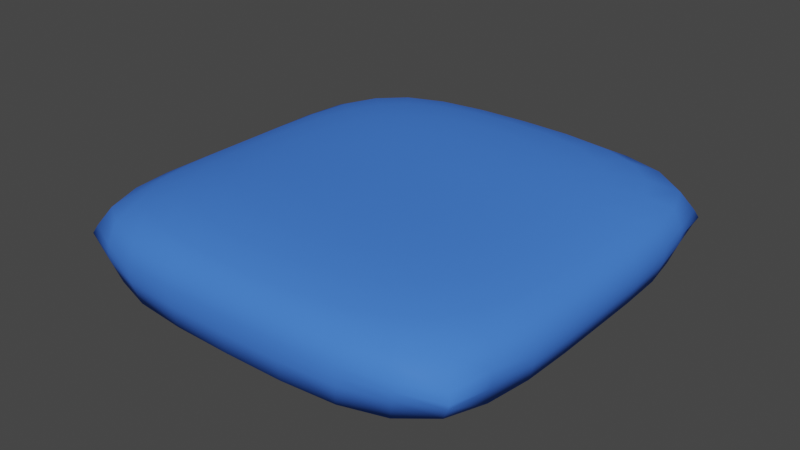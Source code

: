 # Source: Bag.blend  (saved by Blender 3.2.14; exported with 4.5.12 LTS)
import bpy
from mathutils import Matrix  # noqa: F401  (used for matrix-valued properties, if any)

bpy.ops.wm.read_factory_settings(use_empty=True)
scene = bpy.context.scene
scene.name = 'Scene'

# ---- collections
col_collection = bpy.data.collections.new('Collection'); scene.collection.children.link(col_collection)

# ---- materials (node trees are filled in below, after node groups)
mat_blue = bpy.data.materials.new('Blue')
mat_blue.use_transparent_shadow = False

# ---- material node trees
mat_blue.use_nodes = True; mat_blue.node_tree.nodes.clear()
_N = mat_blue.node_tree.nodes; _L = mat_blue.node_tree.links
n0 = _N.new('ShaderNodeBsdfPrincipled'); n0.name = 'Principled BSDF'; n0.location = (10, 300)
n0.distribution = 'GGX'
n0.subsurface_method = 'RANDOM_WALK_SKIN'
n0.inputs[0].default_value = (0.0601, 0.1956, 0.8, 1.0)
n0.inputs[3].default_value = 1.45
n0.inputs[13].default_value = 0.02
n0.inputs[27].default_value = (0.0, 0.0, 0.0, 1.0)
n0.inputs[28].default_value = 1.0
n1 = _N.new('ShaderNodeOutputMaterial'); n1.name = 'Material Output'; n1.location = (300, 300)
_L.new(n0.outputs[0], n1.inputs[0])
n1.is_active_output = True

# ---- world
world_world = bpy.data.worlds.new('World'); scene.world = world_world
world_world.use_nodes = True; world_world.node_tree.nodes.clear()
_N = world_world.node_tree.nodes; _L = world_world.node_tree.links
n0 = _N.new('ShaderNodeOutputWorld'); n0.name = 'World Output'; n0.location = (300, 300)
n1 = _N.new('ShaderNodeBackground'); n1.name = 'Background'; n1.location = (10, 300)
n1.inputs[0].default_value = (0.05088, 0.05088, 0.05088, 1.0)
_L.new(n1.outputs[0], n0.inputs[0])
n0.is_active_output = True
world_world.color = (0.05088, 0.05088, 0.05088)
world_world.use_sun_shadow = False
world_world.sun_shadow_jitter_overblur = 0.0

# ---- meshes
me_sphere = bpy.data.meshes.new('Sphere')
me_sphere.from_pydata([(0.0, 0.1292, 0.5665), (0.0, 0.2532, 0.5637), (0.0, 0.3661, 0.5478), (0.0, 0.461, 0.5065), (0.0, 0.5324, 0.4298), (0.0, 0.5788, 0.3147), (7.765e-09, 0.5894, 0.0882), (0.0, 0.5324, -0.4298), (0.0, 0.461, -0.5065), (0.0, 0.3661, -0.5478), (0.02533, 0.1268, 0.5663), (0.05233, 0.2487, 0.563), (0.08147, 0.3602, 0.5468), (0.1112, 0.455, 0.5058), (0.1385, 0.5277, 0.43), (0.1598, 0.5761, 0.3156), (0.167, 0.5879, 0.08856), (0.1677, 0.589, -3.718e-08), (0.167, 0.5879, -0.08856), (0.1598, 0.5761, -0.3156), (0.1385, 0.5277, -0.43), (0.1112, 0.455, -0.5058), (0.08147, 0.3602, -0.5468), (0.05233, 0.2487, -0.563), (0.02533, 0.1268, -0.5663), (0.04957, 0.1195, 0.5656), (0.1018, 0.235, 0.5608), (0.1572, 0.3422, 0.5435), (0.2131, 0.4358, 0.5028), (0.2636, 0.5107, 0.4288), (0.3028, 0.5632, 0.3162), (0.3158, 0.5775, 0.08901), (0.317, 0.5788, -3.737e-08), (0.3158, 0.5775, -0.08901), (0.3028, 0.5632, -0.3162), (0.2636, 0.5107, -0.4288), (0.2131, 0.4358, -0.5028), (0.1572, 0.3422, -0.5435), (0.1018, 0.235, -0.5608), (0.04957, 0.1195, -0.5656), (0.07172, 0.1077, 0.5646), (0.1459, 0.2125, 0.5573), (0.2226, 0.3114, 0.5377), (0.298, 0.4005, 0.4963), (0.365, 0.4747, 0.4234), (0.4161, 0.5292, 0.3129), (0.4327, 0.5456, 0.0882), (0.4342, 0.5472, -3.704e-08), (0.4327, 0.5456, -0.0882), (0.4161, 0.5292, -0.3129), (0.365, 0.4747, -0.4234), (0.298, 0.4005, -0.4963), (0.2226, 0.3114, -0.5377), (0.1459, 0.2125, -0.5573), (0.07172, 0.1077, -0.5646), (0.0909, 0.09167, 0.5633), (0.1829, 0.1817, 0.5529), (0.2747, 0.2679, 0.5296), (0.362, 0.3472, 0.4854), (0.4375, 0.415, 0.4119), (0.5044, 0.4747, 0.2732), (0.5351, 0.5009, 0.07863), (0.5449, 0.5087, -1.017e-08), (0.5351, 0.5009, -0.07863), (0.5044, 0.4747, -0.2732), (0.4375, 0.415, -0.4119), (0.362, 0.3472, -0.4854), (0.2747, 0.2679, -0.5296), (0.1829, 0.1817, -0.5529), (0.0909, 0.09167, -0.5633), (0.1064, 0.07211, 0.5621), (0.2117, 0.1434, 0.5482), (0.313, 0.2124, 0.5202), (0.4053, 0.2766, 0.4717), (0.4823, 0.332, 0.3958), (0.5385, 0.3743, 0.2886), (0.5564, 0.3888, 0.08086), (0.5581, 0.3901, -3.394e-08), (0.5564, 0.3888, -0.08086), (0.5385, 0.3743, -0.2886), (0.4823, 0.332, -0.3958), (0.4053, 0.2766, -0.4717), (0.313, 0.2124, -0.5202), (0.2117, 0.1434, -0.5482), (0.1064, 0.07211, -0.5621), (0.1179, 0.04972, 0.561), (0.232, 0.09911, 0.544), (0.3382, 0.1472, 0.5114), (0.4311, 0.192, 0.4581), (0.5057, 0.2307, 0.3793), (0.5586, 0.2602, 0.2732), (0.5753, 0.2707, 0.07608), (0.5768, 0.2717, -3.192e-08), (0.5753, 0.2707, -0.07608), (0.5586, 0.2602, -0.2732), (0.5057, 0.2307, -0.3793), (0.4311, 0.192, -0.4581), (0.3382, 0.1472, -0.5114), (0.232, 0.09911, -0.544), (0.1179, 0.04972, -0.561), (0.1248, 0.02537, 0.5603), (0.2441, 0.05064, 0.541), (0.3523, 0.07531, 0.5051), (0.444, 0.09827, 0.4481), (0.5154, 0.118, 0.367), (0.5648, 0.133, 0.2617), (0.5802, 0.1384, 0.07251), (0.5817, 0.1389, -3.04e-08), (0.5802, 0.1384, -0.07251), (0.5648, 0.133, -0.2617), (0.5154, 0.118, -0.367), (0.444, 0.09827, -0.4481), (0.3523, 0.07531, -0.5051), (0.2441, 0.05064, -0.541), (0.1248, 0.02537, -0.5603), (0.1272, -4.582e-08, 0.56), (0.2481, -8.205e-08, 0.54), (0.3567, -7.89e-08, 0.5028), (0.4478, -3.308e-08, 0.4445), (0.5178, -6.63e-08, 0.3625), (0.5658, -1.224e-08, 0.2574), (0.5807, -6.495e-08, 0.0712), (0.5821, -1.163e-07, -2.985e-08), (0.5807, -6.631e-08, -0.0712), (0.5658, -1.112e-07, -0.2574), (0.5178, -7.715e-08, -0.3625), (0.4478, -3.308e-08, -0.4445), (0.3567, -7.89e-08, -0.5028), (0.2481, -6.688e-08, -0.54), (0.1272, -5.079e-08, -0.56), (0.1248, -0.02537, 0.5603), (0.2441, -0.05064, 0.541), (0.3523, -0.07531, 0.5051), (0.444, -0.09827, 0.4481), (0.5154, -0.118, 0.367), (0.5648, -0.133, 0.2617), (0.5802, -0.1384, 0.07251), (0.5817, -0.1389, -3.04e-08), (0.5802, -0.1384, -0.07251), (0.5648, -0.133, -0.2617), (0.5154, -0.118, -0.367), (0.444, -0.09827, -0.4481), (0.3523, -0.07531, -0.5051), (0.2441, -0.05064, -0.541), (0.1248, -0.02537, -0.5603), (0.1179, -0.04972, 0.561), (0.232, -0.09911, 0.544), (0.3382, -0.1472, 0.5114), (0.4311, -0.192, 0.4581), (0.5057, -0.2307, 0.3793), (0.5586, -0.2602, 0.2732), (0.5753, -0.2707, 0.07608), (0.5768, -0.2717, -3.192e-08), (0.5753, -0.2707, -0.07608), (0.5586, -0.2602, -0.2732), (0.5057, -0.2307, -0.3793), (0.4311, -0.192, -0.4581), (0.3382, -0.1472, -0.5114), (0.232, -0.09911, -0.544), (0.1179, -0.04972, -0.561), (0.1064, -0.07211, 0.5621), (0.2117, -0.1434, 0.5482), (0.313, -0.2124, 0.5202), (0.4053, -0.2766, 0.4717), (0.4823, -0.332, 0.3958), (0.5385, -0.3743, 0.2886), (0.5564, -0.3888, 0.08086), (0.5581, -0.3901, -3.394e-08), (0.5564, -0.3888, -0.08086), (0.5385, -0.3743, -0.2886), (0.4823, -0.332, -0.3958), (0.4053, -0.2766, -0.4717), (0.313, -0.2124, -0.5202), (0.2117, -0.1434, -0.5482), (0.1064, -0.07211, -0.5621), (0.0909, -0.09167, 0.5633), (0.1829, -0.1817, 0.5529), (0.2747, -0.2679, 0.5296), (0.362, -0.3472, 0.4854), (0.4375, -0.415, 0.4119), (0.5044, -0.4747, 0.2732), (0.5351, -0.5009, 0.07863), (0.5449, -0.5087, -1.787e-08), (0.5351, -0.5009, -0.07863), (0.5044, -0.4747, -0.2732), (0.4375, -0.415, -0.4119), (0.362, -0.3472, -0.4854), (0.2747, -0.2679, -0.5296), (0.1829, -0.1817, -0.5529), (0.0909, -0.09167, -0.5633), (0.07172, -0.1077, 0.5646), (0.1459, -0.2125, 0.5573), (0.2226, -0.3114, 0.5377), (0.298, -0.4005, 0.4963), (0.365, -0.4747, 0.4234), (0.4161, -0.5292, 0.3129), (0.4327, -0.5456, 0.0882), (0.4342, -0.5472, -3.704e-08), (0.4327, -0.5456, -0.0882), (0.4161, -0.5292, -0.3129), (0.365, -0.4747, -0.4234), (0.298, -0.4005, -0.4963), (0.2226, -0.3114, -0.5377), (0.1459, -0.2125, -0.5573), (0.07172, -0.1077, -0.5646), (0.04957, -0.1195, 0.5656), (0.1018, -0.235, 0.5608), (0.1572, -0.3422, 0.5435), (0.2131, -0.4358, 0.5028), (0.2636, -0.5107, 0.4288), (0.3028, -0.5632, 0.3162), (0.3158, -0.5775, 0.08901), (0.317, -0.5788, -3.737e-08), (0.3158, -0.5775, -0.08901), (0.3028, -0.5632, -0.3162), (0.2636, -0.5107, -0.4288), (0.2131, -0.4358, -0.5028), (0.1572, -0.3422, -0.5435), (0.1018, -0.235, -0.5608), (0.04957, -0.1195, -0.5656), (0.02533, -0.1268, 0.5663), (0.05233, -0.2487, 0.563), (0.08147, -0.3602, 0.5468), (0.1112, -0.455, 0.5058), (0.1385, -0.5277, 0.43), (0.1598, -0.5761, 0.3156), (0.167, -0.5879, 0.08856), (0.1677, -0.589, -3.718e-08), (0.167, -0.5879, -0.08856), (0.1598, -0.5761, -0.3156), (0.1385, -0.5277, -0.43), (0.1112, -0.455, -0.5058), (0.08147, -0.3602, -0.5468), (0.05233, -0.2487, -0.563), (0.02533, -0.1268, -0.5663), (1.435e-09, -0.1292, 0.5665), (-1.944e-08, -0.2532, 0.5637), (-4.906e-08, -0.3661, 0.5478), (3.809e-08, -0.461, 0.5065), (-1.1e-08, -0.5324, 0.4298), (1.53e-08, -0.5788, 0.3147), (-5.62e-08, -0.5894, 0.0882), (-2.151e-07, -0.5904, -3.702e-08), (-5.438e-08, -0.5894, -0.0882), (-1.05e-07, -0.5788, -0.3147), (-3.67e-08, -0.5324, -0.4298), (3.809e-08, -0.461, -0.5065), (-4.906e-08, -0.3661, -0.5478), (1.515e-09, -0.2532, -0.5637), (-1.047e-09, -0.1292, -0.5665), (-0.02533, -0.1268, 0.5663), (-0.05233, -0.2487, 0.563), (-0.08147, -0.3602, 0.5468), (-0.1112, -0.455, 0.5058), (-0.1385, -0.5277, 0.43), (-0.1598, -0.5761, 0.3156), (-0.167, -0.5879, 0.08856), (-0.1677, -0.589, -3.718e-08), (-0.167, -0.5879, -0.08856), (-0.1598, -0.5761, -0.3156), (-0.1385, -0.5277, -0.43), (-0.1112, -0.455, -0.5058), (-0.08147, -0.3602, -0.5468), (-0.05233, -0.2487, -0.563), (-0.02533, -0.1268, -0.5663), (-0.04957, -0.1195, 0.5656), (-0.1018, -0.235, 0.5608), (-0.1572, -0.3422, 0.5435), (-0.2131, -0.4358, 0.5028), (-0.2636, -0.5107, 0.4288), (-0.3028, -0.5632, 0.3162), (-0.3158, -0.5775, 0.08901), (-0.317, -0.5788, -3.737e-08), (-0.3158, -0.5775, -0.08901), (-0.3028, -0.5632, -0.3162), (-0.2636, -0.5107, -0.4288), (-0.2131, -0.4358, -0.5028), (-0.1572, -0.3422, -0.5435), (-0.1018, -0.235, -0.5608), (-0.04957, -0.1195, -0.5656), (-0.07172, -0.1077, 0.5646), (-0.1459, -0.2125, 0.5573), (-0.2226, -0.3114, 0.5377), (-0.298, -0.4005, 0.4963), (-0.365, -0.4747, 0.4234), (-0.4161, -0.5292, 0.3129), (-0.4327, -0.5456, 0.0882), (-0.4342, -0.5472, -3.704e-08), (-0.4327, -0.5456, -0.0882), (-0.4161, -0.5292, -0.3129), (-0.365, -0.4747, -0.4234), (-0.298, -0.4005, -0.4963), (-0.2226, -0.3114, -0.5377), (-0.1459, -0.2125, -0.5573), (-0.07172, -0.1077, -0.5646), (-0.0909, -0.09167, 0.5633), (-0.1829, -0.1817, 0.5529), (-0.2747, -0.2679, 0.5296), (-0.362, -0.3472, 0.4854), (-0.4375, -0.415, 0.4119), (-0.5044, -0.4747, 0.2732), (-0.5351, -0.5009, 0.07863), (-0.5449, -0.5087, -2.342e-08), (-0.5351, -0.5009, -0.07863), (-0.5044, -0.4747, -0.2732), (-0.4375, -0.415, -0.4119), (-0.362, -0.3472, -0.4854), (-0.2747, -0.2679, -0.5296), (-0.1829, -0.1817, -0.5529), (-0.0909, -0.09167, -0.5633), (-0.1064, -0.07211, 0.5621), (-0.2117, -0.1434, 0.5482), (-0.313, -0.2124, 0.5202), (-0.4053, -0.2766, 0.4717), (-0.4823, -0.332, 0.3958), (-0.5385, -0.3743, 0.2886), (-0.5564, -0.3888, 0.08086), (-0.5581, -0.3901, -3.394e-08), (-0.5564, -0.3888, -0.08086), (-0.5385, -0.3743, -0.2886), (-0.4823, -0.332, -0.3958), (-0.4053, -0.2766, -0.4717), (-0.313, -0.2124, -0.5202), (-0.2117, -0.1434, -0.5482), (-0.1064, -0.07211, -0.5621), (-5.273e-08, -8.005e-08, 0.5662), (-0.1179, -0.04972, 0.561), (-0.232, -0.09911, 0.544), (-0.3382, -0.1472, 0.5114), (-0.4311, -0.192, 0.4581), (-0.5057, -0.2307, 0.3793), (-0.5586, -0.2602, 0.2732), (-0.5753, -0.2707, 0.07608), (-0.5768, -0.2717, -3.192e-08), (-0.5753, -0.2707, -0.07608), (-0.5586, -0.2602, -0.2732), (-0.5057, -0.2307, -0.3793), (-0.4311, -0.192, -0.4581), (-0.3382, -0.1472, -0.5114), (-0.232, -0.09911, -0.544), (-0.1179, -0.04972, -0.561), (-0.1248, -0.02537, 0.5603), (-0.2441, -0.05064, 0.541), (-0.3523, -0.07531, 0.5051), (-0.444, -0.09827, 0.4481), (-0.5154, -0.118, 0.367), (-0.5648, -0.133, 0.2617), (-0.5802, -0.1384, 0.07251), (-0.5817, -0.1389, -3.04e-08), (-0.5802, -0.1384, -0.07251), (-0.5648, -0.133, -0.2617), (-0.5154, -0.118, -0.367), (-0.444, -0.09827, -0.4481), (-0.3523, -0.07531, -0.5051), (-0.2441, -0.05064, -0.541), (-0.1248, -0.02537, -0.5603), (-0.1272, -4.83e-08, 0.56), (-0.2481, -3.148e-08, 0.54), (-0.3567, 4.014e-09, 0.5028), (-0.4478, -6.495e-08, 0.4445), (-0.5178, -3.376e-08, 0.3625), (-0.5658, -1.24e-09, 0.2574), (-0.5807, 5.361e-08, 0.0712), (-0.5821, 2.763e-07, -2.985e-08), (-0.5807, 5.225e-08, -0.0712), (-0.5658, 8.673e-08, -0.2574), (-0.5178, -2.291e-08, -0.3625), (-0.4478, -6.495e-08, -0.4445), (-0.3567, 4.014e-09, -0.5028), (-0.2481, -4.16e-08, -0.54), (-0.1272, -4.582e-08, -0.56), (-0.1248, 0.02537, 0.5603), (-0.2441, 0.05064, 0.541), (-0.3523, 0.07531, 0.5051), (-0.444, 0.09827, 0.4481), (-0.5154, 0.118, 0.367), (-0.5648, 0.133, 0.2617), (-0.5802, 0.1384, 0.07251), (-0.5817, 0.1389, -3.04e-08), (-0.5802, 0.1384, -0.07251), (-0.5648, 0.133, -0.2617), (-0.5154, 0.118, -0.367), (-0.444, 0.09827, -0.4481), (-0.3523, 0.07531, -0.5051), (-0.2441, 0.05064, -0.541), (-0.1248, 0.02537, -0.5603), (-0.1179, 0.04972, 0.561), (-0.232, 0.09911, 0.544), (-0.3382, 0.1472, 0.5114), (-0.4311, 0.192, 0.4581), (-0.5057, 0.2307, 0.3793), (-0.5586, 0.2602, 0.2732), (-0.5753, 0.2707, 0.07608), (-0.5768, 0.2717, -3.192e-08), (-0.5753, 0.2707, -0.07608), (-0.5586, 0.2602, -0.2732), (-0.5057, 0.2307, -0.3793), (-0.4311, 0.192, -0.4581), (-0.3382, 0.1472, -0.5114), (-0.232, 0.09911, -0.544), (-0.1179, 0.04972, -0.561), (-0.1064, 0.07211, 0.5621), (-0.2117, 0.1434, 0.5482), (-0.313, 0.2124, 0.5202), (-0.4053, 0.2766, 0.4717), (-0.4823, 0.332, 0.3958), (-0.5385, 0.3743, 0.2886), (-0.5564, 0.3888, 0.08086), (-0.5581, 0.3901, -3.394e-08), (-0.5564, 0.3888, -0.08086), (-0.5385, 0.3743, -0.2886), (-0.4823, 0.332, -0.3958), (-0.4053, 0.2766, -0.4717), (-0.313, 0.2124, -0.5202), (-0.2117, 0.1434, -0.5482), (-0.1064, 0.07211, -0.5621), (-0.0909, 0.09167, 0.5633), (-0.1829, 0.1816, 0.5529), (-0.2747, 0.2679, 0.5296), (-0.362, 0.3472, 0.4854), (-0.4375, 0.415, 0.4119), (-0.5044, 0.4747, 0.2732), (-0.5351, 0.5009, 0.07863), (-0.5449, 0.5087, -2.055e-08), (-0.5351, 0.5009, -0.07863), (-0.5044, 0.4747, -0.2732), (-0.4375, 0.415, -0.4119), (-0.362, 0.3472, -0.4854), (-0.2747, 0.2679, -0.5296), (-0.1829, 0.1816, -0.5529), (-0.0909, 0.09167, -0.5633), (-0.07172, 0.1077, 0.5646), (-0.1459, 0.2125, 0.5573), (-0.2226, 0.3114, 0.5377), (-0.298, 0.4005, 0.4963), (-0.365, 0.4747, 0.4234), (-0.4161, 0.5292, 0.3129), (-0.4327, 0.5456, 0.0882), (-0.4342, 0.5472, -3.704e-08), (-0.4327, 0.5456, -0.0882), (-0.4161, 0.5292, -0.3129), (-0.365, 0.4747, -0.4234), (-0.298, 0.4005, -0.4963), (-0.2226, 0.3114, -0.5377), (-0.1459, 0.2125, -0.5573), (-0.07172, 0.1077, -0.5646), (-0.04957, 0.1195, 0.5656), (-0.1018, 0.235, 0.5608), (-0.1572, 0.3422, 0.5435), (-0.2131, 0.4358, 0.5028), (-0.2636, 0.5107, 0.4288), (-0.3028, 0.5632, 0.3162), (-0.3158, 0.5775, 0.08901), (-0.317, 0.5788, -3.737e-08), (-0.3158, 0.5775, -0.08901), (-0.3028, 0.5632, -0.3162), (-0.2636, 0.5107, -0.4288), (-0.2131, 0.4358, -0.5028), (-0.1572, 0.3422, -0.5435), (-0.1018, 0.235, -0.5608), (-0.04957, 0.1195, -0.5656), (-0.02533, 0.1268, 0.5663), (-0.05233, 0.2487, 0.563), (-0.08147, 0.3602, 0.5468), (-0.1112, 0.455, 0.5058), (-0.1385, 0.5277, 0.43), (-0.1598, 0.5761, 0.3156), (-0.167, 0.5879, 0.08856), (-0.1677, 0.589, -3.718e-08), (-0.167, 0.5879, -0.08856), (-0.1598, 0.5761, -0.3156), (-0.1385, 0.5277, -0.43), (-0.1112, 0.455, -0.5058), (-0.08147, 0.3602, -0.5468), (-0.05233, 0.2487, -0.563), (-0.02533, 0.1268, -0.5663), (4.855e-07, 0.5904, -3.702e-08), (2.091e-07, 0.5894, -0.0882), (1.757e-07, 0.5788, -0.3147), (4.866e-08, 0.2532, -0.5637), (1.881e-08, 0.1292, -0.5665), (0.0, -5.789e-08, -0.5662)], [], [(7, 478, 19, 20), (3, 2, 12, 13), (8, 7, 20, 21), (4, 3, 13, 14), (9, 8, 21, 22), (5, 4, 14, 15), (479, 9, 22, 23), (6, 5, 15, 16), (480, 479, 23, 24), (476, 6, 16, 17), (0, 325, 10), (481, 480, 24), (477, 476, 17, 18), (1, 0, 10, 11), (478, 477, 18, 19), (2, 1, 11, 12), (11, 10, 25, 26), (19, 18, 33, 34), (12, 11, 26, 27), (20, 19, 34, 35), (13, 12, 27, 28), (21, 20, 35, 36), (14, 13, 28, 29), (22, 21, 36, 37), (15, 14, 29, 30), (23, 22, 37, 38), (16, 15, 30, 31), (24, 23, 38, 39), (17, 16, 31, 32), (10, 325, 25), (481, 24, 39), (18, 17, 32, 33), (30, 29, 44, 45), (38, 37, 52, 53), (31, 30, 45, 46), (39, 38, 53, 54), (32, 31, 46, 47), (25, 325, 40), (481, 39, 54), (33, 32, 47, 48), (26, 25, 40, 41), (34, 33, 48, 49), (27, 26, 41, 42), (35, 34, 49, 50), (28, 27, 42, 43), (36, 35, 50, 51), (29, 28, 43, 44), (37, 36, 51, 52), (49, 48, 63, 64), (42, 41, 56, 57), (50, 49, 64, 65), (43, 42, 57, 58), (51, 50, 65, 66), (44, 43, 58, 59), (52, 51, 66, 67), (45, 44, 59, 60), (53, 52, 67, 68), (46, 45, 60, 61), (54, 53, 68, 69), (47, 46, 61, 62), (40, 325, 55), (481, 54, 69), (48, 47, 62, 63), (41, 40, 55, 56), (68, 67, 82, 83), (61, 60, 75, 76), (69, 68, 83, 84), (62, 61, 76, 77), (55, 325, 70), (481, 69, 84), (63, 62, 77, 78), (56, 55, 70, 71), (64, 63, 78, 79), (57, 56, 71, 72), (65, 64, 79, 80), (58, 57, 72, 73), (66, 65, 80, 81), (59, 58, 73, 74), (67, 66, 81, 82), (60, 59, 74, 75), (80, 79, 94, 95), (73, 72, 87, 88), (81, 80, 95, 96), (74, 73, 88, 89), (82, 81, 96, 97), (75, 74, 89, 90), (83, 82, 97, 98), (76, 75, 90, 91), (84, 83, 98, 99), (77, 76, 91, 92), (70, 325, 85), (481, 84, 99), (78, 77, 92, 93), (71, 70, 85, 86), (79, 78, 93, 94), (72, 71, 86, 87), (99, 98, 113, 114), (92, 91, 106, 107), (85, 325, 100), (481, 99, 114), (93, 92, 107, 108), (86, 85, 100, 101), (94, 93, 108, 109), (87, 86, 101, 102), (95, 94, 109, 110), (88, 87, 102, 103), (96, 95, 110, 111), (89, 88, 103, 104), (97, 96, 111, 112), (90, 89, 104, 105), (98, 97, 112, 113), (91, 90, 105, 106), (103, 102, 117, 118), (111, 110, 125, 126), (104, 103, 118, 119), (112, 111, 126, 127), (105, 104, 119, 120), (113, 112, 127, 128), (106, 105, 120, 121), (114, 113, 128, 129), (107, 106, 121, 122), (100, 325, 115), (481, 114, 129), (108, 107, 122, 123), (101, 100, 115, 116), (109, 108, 123, 124), (102, 101, 116, 117), (110, 109, 124, 125), (122, 121, 136, 137), (115, 325, 130), (481, 129, 144), (123, 122, 137, 138), (116, 115, 130, 131), (124, 123, 138, 139), (117, 116, 131, 132), (125, 124, 139, 140), (118, 117, 132, 133), (126, 125, 140, 141), (119, 118, 133, 134), (127, 126, 141, 142), (120, 119, 134, 135), (128, 127, 142, 143), (121, 120, 135, 136), (129, 128, 143, 144), (141, 140, 155, 156), (134, 133, 148, 149), (142, 141, 156, 157), (135, 134, 149, 150), (143, 142, 157, 158), (136, 135, 150, 151), (144, 143, 158, 159), (137, 136, 151, 152), (130, 325, 145), (481, 144, 159), (138, 137, 152, 153), (131, 130, 145, 146), (139, 138, 153, 154), (132, 131, 146, 147), (140, 139, 154, 155), (133, 132, 147, 148), (145, 325, 160), (481, 159, 174), (153, 152, 167, 168), (146, 145, 160, 161), (154, 153, 168, 169), (147, 146, 161, 162), (155, 154, 169, 170), (148, 147, 162, 163), (156, 155, 170, 171), (149, 148, 163, 164), (157, 156, 171, 172), (150, 149, 164, 165), (158, 157, 172, 173), (151, 150, 165, 166), (159, 158, 173, 174), (152, 151, 166, 167), (164, 163, 178, 179), (172, 171, 186, 187), (165, 164, 179, 180), (173, 172, 187, 188), (166, 165, 180, 181), (174, 173, 188, 189), (167, 166, 181, 182), (160, 325, 175), (481, 174, 189), (168, 167, 182, 183), (161, 160, 175, 176), (169, 168, 183, 184), (162, 161, 176, 177), (170, 169, 184, 185), (163, 162, 177, 178), (171, 170, 185, 186), (183, 182, 197, 198), (176, 175, 190, 191), (184, 183, 198, 199), (177, 176, 191, 192), (185, 184, 199, 200), (178, 177, 192, 193), (186, 185, 200, 201), (179, 178, 193, 194), (187, 186, 201, 202), (180, 179, 194, 195), (188, 187, 202, 203), (181, 180, 195, 196), (189, 188, 203, 204), (182, 181, 196, 197), (175, 325, 190), (481, 189, 204), (202, 201, 216, 217), (195, 194, 209, 210), (203, 202, 217, 218), (196, 195, 210, 211), (204, 203, 218, 219), (197, 196, 211, 212), (190, 325, 205), (481, 204, 219), (198, 197, 212, 213), (191, 190, 205, 206), (199, 198, 213, 214), (192, 191, 206, 207), (200, 199, 214, 215), (193, 192, 207, 208), (201, 200, 215, 216), (194, 193, 208, 209), (214, 213, 228, 229), (207, 206, 221, 222), (215, 214, 229, 230), (208, 207, 222, 223), (216, 215, 230, 231), (209, 208, 223, 224), (217, 216, 231, 232), (210, 209, 224, 225), (218, 217, 232, 233), (211, 210, 225, 226), (219, 218, 233, 234), (212, 211, 226, 227), (205, 325, 220), (481, 219, 234), (213, 212, 227, 228), (206, 205, 220, 221), (233, 232, 247, 248), (226, 225, 240, 241), (234, 233, 248, 249), (227, 226, 241, 242), (220, 325, 235), (481, 234, 249), (228, 227, 242, 243), (221, 220, 235, 236), (229, 228, 243, 244), (222, 221, 236, 237), (230, 229, 244, 245), (223, 222, 237, 238), (231, 230, 245, 246), (224, 223, 238, 239), (232, 231, 246, 247), (225, 224, 239, 240), (237, 236, 251, 252), (245, 244, 259, 260), (238, 237, 252, 253), (246, 245, 260, 261), (239, 238, 253, 254), (247, 246, 261, 262), (240, 239, 254, 255), (248, 247, 262, 263), (241, 240, 255, 256), (249, 248, 263, 264), (242, 241, 256, 257), (235, 325, 250), (481, 249, 264), (243, 242, 257, 258), (236, 235, 250, 251), (244, 243, 258, 259), (256, 255, 270, 271), (264, 263, 278, 279), (257, 256, 271, 272), (250, 325, 265), (481, 264, 279), (258, 257, 272, 273), (251, 250, 265, 266), (259, 258, 273, 274), (252, 251, 266, 267), (260, 259, 274, 275), (253, 252, 267, 268), (261, 260, 275, 276), (254, 253, 268, 269), (262, 261, 276, 277), (255, 254, 269, 270), (263, 262, 277, 278), (275, 274, 289, 290), (268, 267, 282, 283), (276, 275, 290, 291), (269, 268, 283, 284), (277, 276, 291, 292), (270, 269, 284, 285), (278, 277, 292, 293), (271, 270, 285, 286), (279, 278, 293, 294), (272, 271, 286, 287), (265, 325, 280), (481, 279, 294), (273, 272, 287, 288), (266, 265, 280, 281), (274, 273, 288, 289), (267, 266, 281, 282), (294, 293, 308, 309), (287, 286, 301, 302), (280, 325, 295), (481, 294, 309), (288, 287, 302, 303), (281, 280, 295, 296), (289, 288, 303, 304), (282, 281, 296, 297), (290, 289, 304, 305), (283, 282, 297, 298), (291, 290, 305, 306), (284, 283, 298, 299), (292, 291, 306, 307), (285, 284, 299, 300), (293, 292, 307, 308), (286, 285, 300, 301), (298, 297, 312, 313), (306, 305, 320, 321), (299, 298, 313, 314), (307, 306, 321, 322), (300, 299, 314, 315), (308, 307, 322, 323), (301, 300, 315, 316), (309, 308, 323, 324), (302, 301, 316, 317), (295, 325, 310), (481, 309, 324), (303, 302, 317, 318), (296, 295, 310, 311), (304, 303, 318, 319), (297, 296, 311, 312), (305, 304, 319, 320), (317, 316, 332, 333), (310, 325, 326), (481, 324, 340), (318, 317, 333, 334), (311, 310, 326, 327), (319, 318, 334, 335), (312, 311, 327, 328), (320, 319, 335, 336), (313, 312, 328, 329), (321, 320, 336, 337), (314, 313, 329, 330), (322, 321, 337, 338), (315, 314, 330, 331), (323, 322, 338, 339), (316, 315, 331, 332), (324, 323, 339, 340), (337, 336, 351, 352), (330, 329, 344, 345), (338, 337, 352, 353), (331, 330, 345, 346), (339, 338, 353, 354), (332, 331, 346, 347), (340, 339, 354, 355), (333, 332, 347, 348), (326, 325, 341), (481, 340, 355), (334, 333, 348, 349), (327, 326, 341, 342), (335, 334, 349, 350), (328, 327, 342, 343), (336, 335, 350, 351), (329, 328, 343, 344), (481, 355, 370), (349, 348, 363, 364), (342, 341, 356, 357), (350, 349, 364, 365), (343, 342, 357, 358), (351, 350, 365, 366), (344, 343, 358, 359), (352, 351, 366, 367), (345, 344, 359, 360), (353, 352, 367, 368), (346, 345, 360, 361), (354, 353, 368, 369), (347, 346, 361, 362), (355, 354, 369, 370), (348, 347, 362, 363), (341, 325, 356), (368, 367, 382, 383), (361, 360, 375, 376), (369, 368, 383, 384), (362, 361, 376, 377), (370, 369, 384, 385), (363, 362, 377, 378), (356, 325, 371), (481, 370, 385), (364, 363, 378, 379), (357, 356, 371, 372), (365, 364, 379, 380), (358, 357, 372, 373), (366, 365, 380, 381), (359, 358, 373, 374), (367, 366, 381, 382), (360, 359, 374, 375), (372, 371, 386, 387), (380, 379, 394, 395), (373, 372, 387, 388), (381, 380, 395, 396), (374, 373, 388, 389), (382, 381, 396, 397), (375, 374, 389, 390), (383, 382, 397, 398), (376, 375, 390, 391), (384, 383, 398, 399), (377, 376, 391, 392), (385, 384, 399, 400), (378, 377, 392, 393), (371, 325, 386), (481, 385, 400), (379, 378, 393, 394), (391, 390, 405, 406), (399, 398, 413, 414), (392, 391, 406, 407), (400, 399, 414, 415), (393, 392, 407, 408), (386, 325, 401), (481, 400, 415), (394, 393, 408, 409), (387, 386, 401, 402), (395, 394, 409, 410), (388, 387, 402, 403), (396, 395, 410, 411), (389, 388, 403, 404), (397, 396, 411, 412), (390, 389, 404, 405), (398, 397, 412, 413), (410, 409, 424, 425), (403, 402, 417, 418), (411, 410, 425, 426), (404, 403, 418, 419), (412, 411, 426, 427), (405, 404, 419, 420), (413, 412, 427, 428), (406, 405, 420, 421), (414, 413, 428, 429), (407, 406, 421, 422), (415, 414, 429, 430), (408, 407, 422, 423), (401, 325, 416), (481, 415, 430), (409, 408, 423, 424), (402, 401, 416, 417), (429, 428, 443, 444), (422, 421, 436, 437), (430, 429, 444, 445), (423, 422, 437, 438), (416, 325, 431), (481, 430, 445), (424, 423, 438, 439), (417, 416, 431, 432), (425, 424, 439, 440), (418, 417, 432, 433), (426, 425, 440, 441), (419, 418, 433, 434), (427, 426, 441, 442), (420, 419, 434, 435), (428, 427, 442, 443), (421, 420, 435, 436), (433, 432, 447, 448), (441, 440, 455, 456), (434, 433, 448, 449), (442, 441, 456, 457), (435, 434, 449, 450), (443, 442, 457, 458), (436, 435, 450, 451), (444, 443, 458, 459), (437, 436, 451, 452), (445, 444, 459, 460), (438, 437, 452, 453), (431, 325, 446), (481, 445, 460), (439, 438, 453, 454), (432, 431, 446, 447), (440, 439, 454, 455), (452, 451, 466, 467), (460, 459, 474, 475), (453, 452, 467, 468), (446, 325, 461), (481, 460, 475), (454, 453, 468, 469), (447, 446, 461, 462), (455, 454, 469, 470), (448, 447, 462, 463), (456, 455, 470, 471), (449, 448, 463, 464), (457, 456, 471, 472), (450, 449, 464, 465), (458, 457, 472, 473), (451, 450, 465, 466), (459, 458, 473, 474), (471, 470, 478, 7), (464, 463, 2, 3), (472, 471, 7, 8), (465, 464, 3, 4), (473, 472, 8, 9), (466, 465, 4, 5), (474, 473, 9, 479), (467, 466, 5, 6), (475, 474, 479, 480), (468, 467, 6, 476), (461, 325, 0), (481, 475, 480), (469, 468, 476, 477), (462, 461, 0, 1), (470, 469, 477, 478), (463, 462, 1, 2)])
me_sphere.polygons.foreach_set('use_smooth', [True] * 512)
me_sphere.materials.append(mat_blue)
me_sphere.update()

# ---- objects
ob_bag = bpy.data.objects.new('Bag', me_sphere)

# ---- transforms, parenting, visibility, modifiers, constraints
ob_bag.location = (0.0, 0.0, 0.0)
ob_bag.scale = (-0.5265, -0.5265, 0.1349)

# ---- collection membership
col_collection.objects.link(ob_bag)

# ---- scene / render settings (as saved in the file)
scene.frame_start = 1; scene.frame_end = 55; scene.frame_set(29)
scene.render.engine = 'BLENDER_EEVEE_NEXT'
scene.cycles.sampling_pattern = 'TABULATED_SOBOL'
scene.cycles.use_light_tree = False
scene.view_settings.view_transform = 'Filmic'
bpy.context.view_layer.update()

# ---- added for rendering (the .blend has no active camera and no usable light): camera, sun
cam_auto = bpy.data.cameras.new('AutoCamera')
cam_auto.lens = 50.0
cam_auto.sensor_width = 36.0
cam_auto.clip_end = 1000.0
ob_auto_camera = bpy.data.objects.new('AutoCamera', cam_auto)
scene.collection.objects.link(ob_auto_camera)
ob_auto_camera.location = (0.820039, -0.984047, 0.656031)
ob_auto_camera.rotation_euler = (1.09748, -7.21219e-08, 0.694738)
scene.camera = ob_auto_camera
light_auto_sun = bpy.data.lights.new('AutoSun', 'SUN')
light_auto_sun.energy = 3.0
light_auto_sun.angle = 0.0523599
ob_auto_sun = bpy.data.objects.new('AutoSun', light_auto_sun)
scene.collection.objects.link(ob_auto_sun)
ob_auto_sun.rotation_euler = (0.872665, 0.174533, 0.523599)
bpy.context.view_layer.update()
